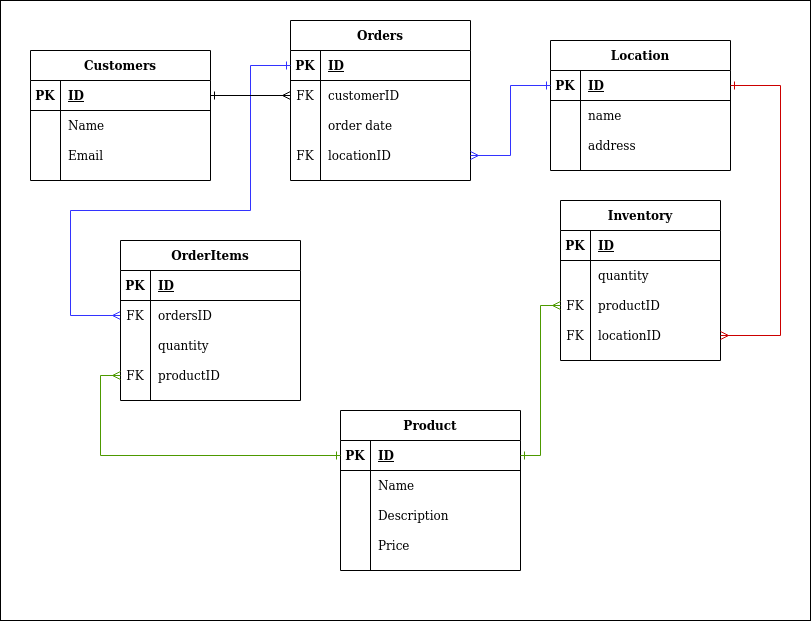

The diagram above was exported from draw.io. Its source (the exported page's mxGraphModel, read from the mxfile embedded in the PNG):
<mxGraphModel dx="1422" dy="826" grid="1" gridSize="10" guides="1" tooltips="1" connect="1" arrows="1" fold="1" page="1" pageScale="1" pageWidth="850" pageHeight="1100" math="0" shadow="0">
  <root>
    <mxCell id="0" />
    <mxCell id="1" parent="0" />
    <mxCell id="xMDO1kIipjgWV8xw_K5V-45" value="" style="rounded=0;whiteSpace=wrap;html=1;fillColor=#FFFFFF;" parent="1" vertex="1">
      <mxGeometry x="20" y="40" width="810" height="620" as="geometry" />
    </mxCell>
    <mxCell id="iaXdrycy_8uieIikNWWc-33" value="Inventory" style="shape=table;startSize=30;container=1;collapsible=1;childLayout=tableLayout;fixedRows=1;rowLines=0;fontStyle=1;align=center;resizeLast=1;strokeColor=#000000;" parent="1" vertex="1">
      <mxGeometry x="580" y="240" width="160" height="160" as="geometry" />
    </mxCell>
    <mxCell id="iaXdrycy_8uieIikNWWc-34" value="" style="shape=partialRectangle;collapsible=0;dropTarget=0;pointerEvents=0;fillColor=none;top=0;left=0;bottom=1;right=0;points=[[0,0.5],[1,0.5]];portConstraint=eastwest;" parent="iaXdrycy_8uieIikNWWc-33" vertex="1">
      <mxGeometry y="30" width="160" height="30" as="geometry" />
    </mxCell>
    <mxCell id="iaXdrycy_8uieIikNWWc-35" value="PK" style="shape=partialRectangle;connectable=0;fillColor=none;top=0;left=0;bottom=0;right=0;fontStyle=1;overflow=hidden;fontColor=#000000;" parent="iaXdrycy_8uieIikNWWc-34" vertex="1">
      <mxGeometry width="30" height="30" as="geometry" />
    </mxCell>
    <mxCell id="iaXdrycy_8uieIikNWWc-36" value="ID" style="shape=partialRectangle;connectable=0;fillColor=none;top=0;left=0;bottom=0;right=0;align=left;spacingLeft=6;fontStyle=5;overflow=hidden;fontColor=#000000;" parent="iaXdrycy_8uieIikNWWc-34" vertex="1">
      <mxGeometry x="30" width="130" height="30" as="geometry" />
    </mxCell>
    <mxCell id="iaXdrycy_8uieIikNWWc-40" value="" style="shape=partialRectangle;collapsible=0;dropTarget=0;pointerEvents=0;fillColor=none;top=0;left=0;bottom=0;right=0;points=[[0,0.5],[1,0.5]];portConstraint=eastwest;" parent="iaXdrycy_8uieIikNWWc-33" vertex="1">
      <mxGeometry y="60" width="160" height="30" as="geometry" />
    </mxCell>
    <mxCell id="iaXdrycy_8uieIikNWWc-41" value="" style="shape=partialRectangle;connectable=0;fillColor=none;top=0;left=0;bottom=0;right=0;editable=1;overflow=hidden;" parent="iaXdrycy_8uieIikNWWc-40" vertex="1">
      <mxGeometry width="30" height="30" as="geometry" />
    </mxCell>
    <mxCell id="iaXdrycy_8uieIikNWWc-42" value="quantity" style="shape=partialRectangle;connectable=0;fillColor=none;top=0;left=0;bottom=0;right=0;align=left;spacingLeft=6;overflow=hidden;fontColor=#000000;" parent="iaXdrycy_8uieIikNWWc-40" vertex="1">
      <mxGeometry x="30" width="130" height="30" as="geometry" />
    </mxCell>
    <mxCell id="iaXdrycy_8uieIikNWWc-56" value="" style="shape=partialRectangle;collapsible=0;dropTarget=0;pointerEvents=0;fillColor=none;top=0;left=0;bottom=0;right=0;points=[[0,0.5],[1,0.5]];portConstraint=eastwest;" parent="iaXdrycy_8uieIikNWWc-33" vertex="1">
      <mxGeometry y="90" width="160" height="30" as="geometry" />
    </mxCell>
    <mxCell id="iaXdrycy_8uieIikNWWc-57" value="FK" style="shape=partialRectangle;connectable=0;fillColor=none;top=0;left=0;bottom=0;right=0;editable=1;overflow=hidden;fontColor=#000000;" parent="iaXdrycy_8uieIikNWWc-56" vertex="1">
      <mxGeometry width="30" height="30" as="geometry" />
    </mxCell>
    <mxCell id="iaXdrycy_8uieIikNWWc-58" value="productID" style="shape=partialRectangle;connectable=0;fillColor=none;top=0;left=0;bottom=0;right=0;align=left;spacingLeft=6;overflow=hidden;fontColor=#000000;" parent="iaXdrycy_8uieIikNWWc-56" vertex="1">
      <mxGeometry x="30" width="130" height="30" as="geometry" />
    </mxCell>
    <mxCell id="iaXdrycy_8uieIikNWWc-59" value="" style="shape=partialRectangle;collapsible=0;dropTarget=0;pointerEvents=0;fillColor=none;top=0;left=0;bottom=0;right=0;points=[[0,0.5],[1,0.5]];portConstraint=eastwest;" parent="iaXdrycy_8uieIikNWWc-33" vertex="1">
      <mxGeometry y="120" width="160" height="30" as="geometry" />
    </mxCell>
    <mxCell id="iaXdrycy_8uieIikNWWc-60" value="FK" style="shape=partialRectangle;connectable=0;fillColor=none;top=0;left=0;bottom=0;right=0;editable=1;overflow=hidden;fontColor=#000000;" parent="iaXdrycy_8uieIikNWWc-59" vertex="1">
      <mxGeometry width="30" height="30" as="geometry" />
    </mxCell>
    <mxCell id="iaXdrycy_8uieIikNWWc-61" value="locationID" style="shape=partialRectangle;connectable=0;fillColor=none;top=0;left=0;bottom=0;right=0;align=left;spacingLeft=6;overflow=hidden;fontColor=#000000;" parent="iaXdrycy_8uieIikNWWc-59" vertex="1">
      <mxGeometry x="30" width="130" height="30" as="geometry" />
    </mxCell>
    <mxCell id="iaXdrycy_8uieIikNWWc-62" value="Orders" style="shape=table;startSize=30;container=1;collapsible=1;childLayout=tableLayout;fixedRows=1;rowLines=0;fontStyle=1;align=center;resizeLast=1;strokeColor=#000000;" parent="1" vertex="1">
      <mxGeometry x="310" y="60" width="180" height="160" as="geometry" />
    </mxCell>
    <mxCell id="iaXdrycy_8uieIikNWWc-63" value="" style="shape=partialRectangle;collapsible=0;dropTarget=0;pointerEvents=0;fillColor=none;top=0;left=0;bottom=1;right=0;points=[[0,0.5],[1,0.5]];portConstraint=eastwest;" parent="iaXdrycy_8uieIikNWWc-62" vertex="1">
      <mxGeometry y="30" width="180" height="30" as="geometry" />
    </mxCell>
    <mxCell id="iaXdrycy_8uieIikNWWc-64" value="PK" style="shape=partialRectangle;connectable=0;fillColor=none;top=0;left=0;bottom=0;right=0;fontStyle=1;overflow=hidden;fontColor=#000000;" parent="iaXdrycy_8uieIikNWWc-63" vertex="1">
      <mxGeometry width="30" height="30" as="geometry" />
    </mxCell>
    <mxCell id="iaXdrycy_8uieIikNWWc-65" value="ID" style="shape=partialRectangle;connectable=0;fillColor=none;top=0;left=0;bottom=0;right=0;align=left;spacingLeft=6;fontStyle=5;overflow=hidden;fontColor=#000000;" parent="iaXdrycy_8uieIikNWWc-63" vertex="1">
      <mxGeometry x="30" width="150" height="30" as="geometry" />
    </mxCell>
    <mxCell id="iaXdrycy_8uieIikNWWc-66" value="" style="shape=partialRectangle;collapsible=0;dropTarget=0;pointerEvents=0;fillColor=none;top=0;left=0;bottom=0;right=0;points=[[0,0.5],[1,0.5]];portConstraint=eastwest;" parent="iaXdrycy_8uieIikNWWc-62" vertex="1">
      <mxGeometry y="60" width="180" height="30" as="geometry" />
    </mxCell>
    <mxCell id="iaXdrycy_8uieIikNWWc-67" value="FK" style="shape=partialRectangle;connectable=0;fillColor=none;top=0;left=0;bottom=0;right=0;editable=1;overflow=hidden;fontColor=#000000;" parent="iaXdrycy_8uieIikNWWc-66" vertex="1">
      <mxGeometry width="30" height="30" as="geometry" />
    </mxCell>
    <mxCell id="iaXdrycy_8uieIikNWWc-68" value="customerID" style="shape=partialRectangle;connectable=0;fillColor=none;top=0;left=0;bottom=0;right=0;align=left;spacingLeft=6;overflow=hidden;fontColor=#000000;" parent="iaXdrycy_8uieIikNWWc-66" vertex="1">
      <mxGeometry x="30" width="150" height="30" as="geometry" />
    </mxCell>
    <mxCell id="iaXdrycy_8uieIikNWWc-69" value="" style="shape=partialRectangle;collapsible=0;dropTarget=0;pointerEvents=0;fillColor=none;top=0;left=0;bottom=0;right=0;points=[[0,0.5],[1,0.5]];portConstraint=eastwest;" parent="iaXdrycy_8uieIikNWWc-62" vertex="1">
      <mxGeometry y="90" width="180" height="30" as="geometry" />
    </mxCell>
    <mxCell id="iaXdrycy_8uieIikNWWc-70" value="" style="shape=partialRectangle;connectable=0;fillColor=none;top=0;left=0;bottom=0;right=0;editable=1;overflow=hidden;" parent="iaXdrycy_8uieIikNWWc-69" vertex="1">
      <mxGeometry width="30" height="30" as="geometry" />
    </mxCell>
    <mxCell id="iaXdrycy_8uieIikNWWc-71" value="order date" style="shape=partialRectangle;connectable=0;fillColor=none;top=0;left=0;bottom=0;right=0;align=left;spacingLeft=6;overflow=hidden;fontColor=#000000;" parent="iaXdrycy_8uieIikNWWc-69" vertex="1">
      <mxGeometry x="30" width="150" height="30" as="geometry" />
    </mxCell>
    <mxCell id="iaXdrycy_8uieIikNWWc-72" value="" style="shape=partialRectangle;collapsible=0;dropTarget=0;pointerEvents=0;fillColor=none;top=0;left=0;bottom=0;right=0;points=[[0,0.5],[1,0.5]];portConstraint=eastwest;" parent="iaXdrycy_8uieIikNWWc-62" vertex="1">
      <mxGeometry y="120" width="180" height="30" as="geometry" />
    </mxCell>
    <mxCell id="iaXdrycy_8uieIikNWWc-73" value="FK" style="shape=partialRectangle;connectable=0;fillColor=none;top=0;left=0;bottom=0;right=0;editable=1;overflow=hidden;fontColor=#000000;" parent="iaXdrycy_8uieIikNWWc-72" vertex="1">
      <mxGeometry width="30" height="30" as="geometry" />
    </mxCell>
    <mxCell id="iaXdrycy_8uieIikNWWc-74" value="locationID" style="shape=partialRectangle;connectable=0;fillColor=none;top=0;left=0;bottom=0;right=0;align=left;spacingLeft=6;overflow=hidden;fontColor=#000000;" parent="iaXdrycy_8uieIikNWWc-72" vertex="1">
      <mxGeometry x="30" width="150" height="30" as="geometry" />
    </mxCell>
    <mxCell id="iaXdrycy_8uieIikNWWc-75" value="Customers" style="shape=table;startSize=30;container=1;collapsible=1;childLayout=tableLayout;fixedRows=1;rowLines=0;fontStyle=1;align=center;resizeLast=1;strokeColor=#000000;" parent="1" vertex="1">
      <mxGeometry x="50" y="90" width="180" height="130" as="geometry" />
    </mxCell>
    <mxCell id="iaXdrycy_8uieIikNWWc-76" value="" style="shape=partialRectangle;collapsible=0;dropTarget=0;pointerEvents=0;fillColor=none;top=0;left=0;bottom=1;right=0;points=[[0,0.5],[1,0.5]];portConstraint=eastwest;" parent="iaXdrycy_8uieIikNWWc-75" vertex="1">
      <mxGeometry y="30" width="180" height="30" as="geometry" />
    </mxCell>
    <mxCell id="iaXdrycy_8uieIikNWWc-77" value="PK" style="shape=partialRectangle;connectable=0;fillColor=none;top=0;left=0;bottom=0;right=0;fontStyle=1;overflow=hidden;fontColor=#000000;" parent="iaXdrycy_8uieIikNWWc-76" vertex="1">
      <mxGeometry width="30" height="30" as="geometry" />
    </mxCell>
    <mxCell id="iaXdrycy_8uieIikNWWc-78" value="ID" style="shape=partialRectangle;connectable=0;fillColor=none;top=0;left=0;bottom=0;right=0;align=left;spacingLeft=6;fontStyle=5;overflow=hidden;fontColor=#000000;" parent="iaXdrycy_8uieIikNWWc-76" vertex="1">
      <mxGeometry x="30" width="150" height="30" as="geometry" />
    </mxCell>
    <mxCell id="iaXdrycy_8uieIikNWWc-79" value="" style="shape=partialRectangle;collapsible=0;dropTarget=0;pointerEvents=0;fillColor=none;top=0;left=0;bottom=0;right=0;points=[[0,0.5],[1,0.5]];portConstraint=eastwest;" parent="iaXdrycy_8uieIikNWWc-75" vertex="1">
      <mxGeometry y="60" width="180" height="30" as="geometry" />
    </mxCell>
    <mxCell id="iaXdrycy_8uieIikNWWc-80" value="" style="shape=partialRectangle;connectable=0;fillColor=none;top=0;left=0;bottom=0;right=0;editable=1;overflow=hidden;" parent="iaXdrycy_8uieIikNWWc-79" vertex="1">
      <mxGeometry width="30" height="30" as="geometry" />
    </mxCell>
    <mxCell id="iaXdrycy_8uieIikNWWc-81" value="Name" style="shape=partialRectangle;connectable=0;fillColor=none;top=0;left=0;bottom=0;right=0;align=left;spacingLeft=6;overflow=hidden;fontColor=#000000;" parent="iaXdrycy_8uieIikNWWc-79" vertex="1">
      <mxGeometry x="30" width="150" height="30" as="geometry" />
    </mxCell>
    <mxCell id="xMDO1kIipjgWV8xw_K5V-28" style="shape=partialRectangle;collapsible=0;dropTarget=0;pointerEvents=0;fillColor=none;top=0;left=0;bottom=0;right=0;points=[[0,0.5],[1,0.5]];portConstraint=eastwest;" parent="iaXdrycy_8uieIikNWWc-75" vertex="1">
      <mxGeometry y="90" width="180" height="30" as="geometry" />
    </mxCell>
    <mxCell id="xMDO1kIipjgWV8xw_K5V-29" style="shape=partialRectangle;connectable=0;fillColor=none;top=0;left=0;bottom=0;right=0;editable=1;overflow=hidden;" parent="xMDO1kIipjgWV8xw_K5V-28" vertex="1">
      <mxGeometry width="30" height="30" as="geometry" />
    </mxCell>
    <mxCell id="xMDO1kIipjgWV8xw_K5V-30" value="Email" style="shape=partialRectangle;connectable=0;fillColor=none;top=0;left=0;bottom=0;right=0;align=left;spacingLeft=6;overflow=hidden;fontColor=#000000;" parent="xMDO1kIipjgWV8xw_K5V-28" vertex="1">
      <mxGeometry x="30" width="150" height="30" as="geometry" />
    </mxCell>
    <mxCell id="xMDO1kIipjgWV8xw_K5V-40" style="edgeStyle=orthogonalEdgeStyle;rounded=0;orthogonalLoop=1;jettySize=auto;html=1;entryX=0;entryY=0.5;entryDx=0;entryDy=0;startArrow=ERmany;startFill=0;endArrow=ERone;endFill=0;strokeColor=#3333FF;exitX=0;exitY=0.5;exitDx=0;exitDy=0;" parent="1" source="iaXdrycy_8uieIikNWWc-92" target="iaXdrycy_8uieIikNWWc-63" edge="1">
      <mxGeometry relative="1" as="geometry">
        <mxPoint x="340" y="410" as="sourcePoint" />
        <Array as="points">
          <mxPoint x="90" y="355" />
          <mxPoint x="90" y="250" />
          <mxPoint x="270" y="250" />
          <mxPoint x="270" y="105" />
        </Array>
      </mxGeometry>
    </mxCell>
    <mxCell id="iaXdrycy_8uieIikNWWc-88" value="OrderItems" style="shape=table;startSize=30;container=1;collapsible=1;childLayout=tableLayout;fixedRows=1;rowLines=0;fontStyle=1;align=center;resizeLast=1;strokeColor=#000000;fillColor=#FFFFFF;" parent="1" vertex="1">
      <mxGeometry x="140" y="280" width="180" height="160" as="geometry">
        <mxRectangle x="140" y="280" width="110" height="30" as="alternateBounds" />
      </mxGeometry>
    </mxCell>
    <mxCell id="iaXdrycy_8uieIikNWWc-89" value="" style="shape=partialRectangle;collapsible=0;dropTarget=0;pointerEvents=0;fillColor=none;top=0;left=0;bottom=1;right=0;points=[[0,0.5],[1,0.5]];portConstraint=eastwest;" parent="iaXdrycy_8uieIikNWWc-88" vertex="1">
      <mxGeometry y="30" width="180" height="30" as="geometry" />
    </mxCell>
    <mxCell id="iaXdrycy_8uieIikNWWc-90" value="PK" style="shape=partialRectangle;connectable=0;fillColor=none;top=0;left=0;bottom=0;right=0;fontStyle=1;overflow=hidden;fontColor=#000000;" parent="iaXdrycy_8uieIikNWWc-89" vertex="1">
      <mxGeometry width="30" height="30" as="geometry" />
    </mxCell>
    <mxCell id="iaXdrycy_8uieIikNWWc-91" value="ID" style="shape=partialRectangle;connectable=0;fillColor=none;top=0;left=0;bottom=0;right=0;align=left;spacingLeft=6;fontStyle=5;overflow=hidden;fontColor=#000000;" parent="iaXdrycy_8uieIikNWWc-89" vertex="1">
      <mxGeometry x="30" width="150" height="30" as="geometry" />
    </mxCell>
    <mxCell id="iaXdrycy_8uieIikNWWc-92" value="" style="shape=partialRectangle;collapsible=0;dropTarget=0;pointerEvents=0;fillColor=none;top=0;left=0;bottom=0;right=0;points=[[0,0.5],[1,0.5]];portConstraint=eastwest;" parent="iaXdrycy_8uieIikNWWc-88" vertex="1">
      <mxGeometry y="60" width="180" height="30" as="geometry" />
    </mxCell>
    <mxCell id="iaXdrycy_8uieIikNWWc-93" value="FK" style="shape=partialRectangle;connectable=0;fillColor=none;top=0;left=0;bottom=0;right=0;editable=1;overflow=hidden;fontColor=#000000;" parent="iaXdrycy_8uieIikNWWc-92" vertex="1">
      <mxGeometry width="30" height="30" as="geometry" />
    </mxCell>
    <mxCell id="iaXdrycy_8uieIikNWWc-94" value="ordersID" style="shape=partialRectangle;connectable=0;fillColor=none;top=0;left=0;bottom=0;right=0;align=left;spacingLeft=6;overflow=hidden;fontColor=#000000;" parent="iaXdrycy_8uieIikNWWc-92" vertex="1">
      <mxGeometry x="30" width="150" height="30" as="geometry" />
    </mxCell>
    <mxCell id="iaXdrycy_8uieIikNWWc-95" value="" style="shape=partialRectangle;collapsible=0;dropTarget=0;pointerEvents=0;fillColor=none;top=0;left=0;bottom=0;right=0;points=[[0,0.5],[1,0.5]];portConstraint=eastwest;strokeColor=#000000;" parent="iaXdrycy_8uieIikNWWc-88" vertex="1">
      <mxGeometry y="90" width="180" height="30" as="geometry" />
    </mxCell>
    <mxCell id="iaXdrycy_8uieIikNWWc-96" value="" style="shape=partialRectangle;connectable=0;fillColor=none;top=0;left=0;bottom=0;right=0;editable=1;overflow=hidden;" parent="iaXdrycy_8uieIikNWWc-95" vertex="1">
      <mxGeometry width="30" height="30" as="geometry" />
    </mxCell>
    <mxCell id="iaXdrycy_8uieIikNWWc-97" value="quantity" style="shape=partialRectangle;connectable=0;fillColor=none;top=0;left=0;bottom=0;right=0;align=left;spacingLeft=6;overflow=hidden;fontColor=#000000;" parent="iaXdrycy_8uieIikNWWc-95" vertex="1">
      <mxGeometry x="30" width="150" height="30" as="geometry" />
    </mxCell>
    <mxCell id="iaXdrycy_8uieIikNWWc-98" value="" style="shape=partialRectangle;collapsible=0;dropTarget=0;pointerEvents=0;fillColor=none;top=0;left=0;bottom=0;right=0;points=[[0,0.5],[1,0.5]];portConstraint=eastwest;" parent="iaXdrycy_8uieIikNWWc-88" vertex="1">
      <mxGeometry y="120" width="180" height="30" as="geometry" />
    </mxCell>
    <mxCell id="iaXdrycy_8uieIikNWWc-99" value="FK" style="shape=partialRectangle;connectable=0;fillColor=none;top=0;left=0;bottom=0;right=0;editable=1;overflow=hidden;fontColor=#000000;" parent="iaXdrycy_8uieIikNWWc-98" vertex="1">
      <mxGeometry width="30" height="30" as="geometry" />
    </mxCell>
    <mxCell id="iaXdrycy_8uieIikNWWc-100" value="productID" style="shape=partialRectangle;connectable=0;fillColor=none;top=0;left=0;bottom=0;right=0;align=left;spacingLeft=6;overflow=hidden;fontColor=#000000;" parent="iaXdrycy_8uieIikNWWc-98" vertex="1">
      <mxGeometry x="30" width="150" height="30" as="geometry" />
    </mxCell>
    <mxCell id="iaXdrycy_8uieIikNWWc-115" value="Location" style="shape=table;startSize=30;container=1;collapsible=1;childLayout=tableLayout;fixedRows=1;rowLines=0;fontStyle=1;align=center;resizeLast=1;strokeColor=#000000;" parent="1" vertex="1">
      <mxGeometry x="570" y="80" width="180" height="130" as="geometry" />
    </mxCell>
    <mxCell id="iaXdrycy_8uieIikNWWc-116" value="" style="shape=partialRectangle;collapsible=0;dropTarget=0;pointerEvents=0;fillColor=none;top=0;left=0;bottom=1;right=0;points=[[0,0.5],[1,0.5]];portConstraint=eastwest;" parent="iaXdrycy_8uieIikNWWc-115" vertex="1">
      <mxGeometry y="30" width="180" height="30" as="geometry" />
    </mxCell>
    <mxCell id="iaXdrycy_8uieIikNWWc-117" value="PK" style="shape=partialRectangle;connectable=0;fillColor=none;top=0;left=0;bottom=0;right=0;fontStyle=1;overflow=hidden;fontColor=#000000;" parent="iaXdrycy_8uieIikNWWc-116" vertex="1">
      <mxGeometry width="30" height="30" as="geometry" />
    </mxCell>
    <mxCell id="iaXdrycy_8uieIikNWWc-118" value="ID" style="shape=partialRectangle;connectable=0;fillColor=none;top=0;left=0;bottom=0;right=0;align=left;spacingLeft=6;fontStyle=5;overflow=hidden;fontColor=#000000;" parent="iaXdrycy_8uieIikNWWc-116" vertex="1">
      <mxGeometry x="30" width="150" height="30" as="geometry" />
    </mxCell>
    <mxCell id="iaXdrycy_8uieIikNWWc-119" value="" style="shape=partialRectangle;collapsible=0;dropTarget=0;pointerEvents=0;fillColor=none;top=0;left=0;bottom=0;right=0;points=[[0,0.5],[1,0.5]];portConstraint=eastwest;" parent="iaXdrycy_8uieIikNWWc-115" vertex="1">
      <mxGeometry y="60" width="180" height="30" as="geometry" />
    </mxCell>
    <mxCell id="iaXdrycy_8uieIikNWWc-120" value="" style="shape=partialRectangle;connectable=0;fillColor=none;top=0;left=0;bottom=0;right=0;editable=1;overflow=hidden;" parent="iaXdrycy_8uieIikNWWc-119" vertex="1">
      <mxGeometry width="30" height="30" as="geometry" />
    </mxCell>
    <mxCell id="iaXdrycy_8uieIikNWWc-121" value="name" style="shape=partialRectangle;connectable=0;fillColor=none;top=0;left=0;bottom=0;right=0;align=left;spacingLeft=6;overflow=hidden;fontColor=#000000;" parent="iaXdrycy_8uieIikNWWc-119" vertex="1">
      <mxGeometry x="30" width="150" height="30" as="geometry" />
    </mxCell>
    <mxCell id="iaXdrycy_8uieIikNWWc-122" value="" style="shape=partialRectangle;collapsible=0;dropTarget=0;pointerEvents=0;fillColor=none;top=0;left=0;bottom=0;right=0;points=[[0,0.5],[1,0.5]];portConstraint=eastwest;" parent="iaXdrycy_8uieIikNWWc-115" vertex="1">
      <mxGeometry y="90" width="180" height="30" as="geometry" />
    </mxCell>
    <mxCell id="iaXdrycy_8uieIikNWWc-123" value="" style="shape=partialRectangle;connectable=0;fillColor=none;top=0;left=0;bottom=0;right=0;editable=1;overflow=hidden;" parent="iaXdrycy_8uieIikNWWc-122" vertex="1">
      <mxGeometry width="30" height="30" as="geometry" />
    </mxCell>
    <mxCell id="iaXdrycy_8uieIikNWWc-124" value="address" style="shape=partialRectangle;connectable=0;fillColor=none;top=0;left=0;bottom=0;right=0;align=left;spacingLeft=6;overflow=hidden;fontColor=#000000;" parent="iaXdrycy_8uieIikNWWc-122" vertex="1">
      <mxGeometry x="30" width="150" height="30" as="geometry" />
    </mxCell>
    <mxCell id="iaXdrycy_8uieIikNWWc-128" value="Product" style="shape=table;startSize=30;container=1;collapsible=1;childLayout=tableLayout;fixedRows=1;rowLines=0;fontStyle=1;align=center;resizeLast=1;strokeColor=#000000;" parent="1" vertex="1">
      <mxGeometry x="360" y="450" width="180" height="160" as="geometry" />
    </mxCell>
    <mxCell id="iaXdrycy_8uieIikNWWc-129" value="" style="shape=partialRectangle;collapsible=0;dropTarget=0;pointerEvents=0;fillColor=none;top=0;left=0;bottom=1;right=0;points=[[0,0.5],[1,0.5]];portConstraint=eastwest;" parent="iaXdrycy_8uieIikNWWc-128" vertex="1">
      <mxGeometry y="30" width="180" height="30" as="geometry" />
    </mxCell>
    <mxCell id="iaXdrycy_8uieIikNWWc-130" value="PK" style="shape=partialRectangle;connectable=0;fillColor=none;top=0;left=0;bottom=0;right=0;fontStyle=1;overflow=hidden;fontColor=#000000;" parent="iaXdrycy_8uieIikNWWc-129" vertex="1">
      <mxGeometry width="30" height="30" as="geometry" />
    </mxCell>
    <mxCell id="iaXdrycy_8uieIikNWWc-131" value="ID" style="shape=partialRectangle;connectable=0;fillColor=none;top=0;left=0;bottom=0;right=0;align=left;spacingLeft=6;fontStyle=5;overflow=hidden;fontColor=#000000;" parent="iaXdrycy_8uieIikNWWc-129" vertex="1">
      <mxGeometry x="30" width="150" height="30" as="geometry" />
    </mxCell>
    <mxCell id="iaXdrycy_8uieIikNWWc-132" value="" style="shape=partialRectangle;collapsible=0;dropTarget=0;pointerEvents=0;fillColor=none;top=0;left=0;bottom=0;right=0;points=[[0,0.5],[1,0.5]];portConstraint=eastwest;" parent="iaXdrycy_8uieIikNWWc-128" vertex="1">
      <mxGeometry y="60" width="180" height="30" as="geometry" />
    </mxCell>
    <mxCell id="iaXdrycy_8uieIikNWWc-133" value="" style="shape=partialRectangle;connectable=0;fillColor=none;top=0;left=0;bottom=0;right=0;editable=1;overflow=hidden;" parent="iaXdrycy_8uieIikNWWc-132" vertex="1">
      <mxGeometry width="30" height="30" as="geometry" />
    </mxCell>
    <mxCell id="iaXdrycy_8uieIikNWWc-134" value="Name" style="shape=partialRectangle;connectable=0;fillColor=none;top=0;left=0;bottom=0;right=0;align=left;spacingLeft=6;overflow=hidden;fontColor=#000000;" parent="iaXdrycy_8uieIikNWWc-132" vertex="1">
      <mxGeometry x="30" width="150" height="30" as="geometry" />
    </mxCell>
    <mxCell id="iaXdrycy_8uieIikNWWc-135" value="" style="shape=partialRectangle;collapsible=0;dropTarget=0;pointerEvents=0;fillColor=none;top=0;left=0;bottom=0;right=0;points=[[0,0.5],[1,0.5]];portConstraint=eastwest;" parent="iaXdrycy_8uieIikNWWc-128" vertex="1">
      <mxGeometry y="90" width="180" height="30" as="geometry" />
    </mxCell>
    <mxCell id="iaXdrycy_8uieIikNWWc-136" value="" style="shape=partialRectangle;connectable=0;fillColor=none;top=0;left=0;bottom=0;right=0;editable=1;overflow=hidden;" parent="iaXdrycy_8uieIikNWWc-135" vertex="1">
      <mxGeometry width="30" height="30" as="geometry" />
    </mxCell>
    <mxCell id="iaXdrycy_8uieIikNWWc-137" value="Description" style="shape=partialRectangle;connectable=0;fillColor=none;top=0;left=0;bottom=0;right=0;align=left;spacingLeft=6;overflow=hidden;fontColor=#000000;" parent="iaXdrycy_8uieIikNWWc-135" vertex="1">
      <mxGeometry x="30" width="150" height="30" as="geometry" />
    </mxCell>
    <mxCell id="iaXdrycy_8uieIikNWWc-138" value="" style="shape=partialRectangle;collapsible=0;dropTarget=0;pointerEvents=0;fillColor=none;top=0;left=0;bottom=0;right=0;points=[[0,0.5],[1,0.5]];portConstraint=eastwest;" parent="iaXdrycy_8uieIikNWWc-128" vertex="1">
      <mxGeometry y="120" width="180" height="30" as="geometry" />
    </mxCell>
    <mxCell id="iaXdrycy_8uieIikNWWc-139" value="" style="shape=partialRectangle;connectable=0;fillColor=none;top=0;left=0;bottom=0;right=0;editable=1;overflow=hidden;" parent="iaXdrycy_8uieIikNWWc-138" vertex="1">
      <mxGeometry width="30" height="30" as="geometry" />
    </mxCell>
    <mxCell id="iaXdrycy_8uieIikNWWc-140" value="Price" style="shape=partialRectangle;connectable=0;fillColor=none;top=0;left=0;bottom=0;right=0;align=left;spacingLeft=6;overflow=hidden;fontColor=#000000;" parent="iaXdrycy_8uieIikNWWc-138" vertex="1">
      <mxGeometry x="30" width="150" height="30" as="geometry" />
    </mxCell>
    <mxCell id="xMDO1kIipjgWV8xw_K5V-37" style="edgeStyle=orthogonalEdgeStyle;rounded=0;orthogonalLoop=1;jettySize=auto;html=1;exitX=0;exitY=0.5;exitDx=0;exitDy=0;entryX=1;entryY=0.5;entryDx=0;entryDy=0;endArrow=ERone;endFill=0;startArrow=ERmany;startFill=0;strokeColor=#000000;" parent="1" source="iaXdrycy_8uieIikNWWc-66" target="iaXdrycy_8uieIikNWWc-76" edge="1">
      <mxGeometry relative="1" as="geometry" />
    </mxCell>
    <mxCell id="xMDO1kIipjgWV8xw_K5V-39" style="edgeStyle=orthogonalEdgeStyle;rounded=0;orthogonalLoop=1;jettySize=auto;html=1;exitX=1;exitY=0.5;exitDx=0;exitDy=0;entryX=0;entryY=0.5;entryDx=0;entryDy=0;startArrow=ERmany;startFill=0;endArrow=ERone;endFill=0;strokeColor=#3333FF;" parent="1" source="iaXdrycy_8uieIikNWWc-72" target="iaXdrycy_8uieIikNWWc-116" edge="1">
      <mxGeometry relative="1" as="geometry" />
    </mxCell>
    <mxCell id="xMDO1kIipjgWV8xw_K5V-42" style="edgeStyle=orthogonalEdgeStyle;rounded=0;orthogonalLoop=1;jettySize=auto;html=1;exitX=0;exitY=0.5;exitDx=0;exitDy=0;entryX=0;entryY=0.5;entryDx=0;entryDy=0;startArrow=ERmany;startFill=0;endArrow=ERone;endFill=0;strokeColor=#4D9900;" parent="1" source="iaXdrycy_8uieIikNWWc-98" target="iaXdrycy_8uieIikNWWc-129" edge="1">
      <mxGeometry relative="1" as="geometry" />
    </mxCell>
    <mxCell id="xMDO1kIipjgWV8xw_K5V-43" style="edgeStyle=orthogonalEdgeStyle;rounded=0;orthogonalLoop=1;jettySize=auto;html=1;exitX=0;exitY=0.5;exitDx=0;exitDy=0;entryX=1;entryY=0.5;entryDx=0;entryDy=0;startArrow=ERmany;startFill=0;endArrow=ERone;endFill=0;strokeColor=#4D9900;" parent="1" source="iaXdrycy_8uieIikNWWc-56" target="iaXdrycy_8uieIikNWWc-129" edge="1">
      <mxGeometry relative="1" as="geometry" />
    </mxCell>
    <mxCell id="xMDO1kIipjgWV8xw_K5V-44" style="edgeStyle=orthogonalEdgeStyle;rounded=0;orthogonalLoop=1;jettySize=auto;html=1;entryX=1;entryY=0.5;entryDx=0;entryDy=0;startArrow=ERmany;startFill=0;endArrow=ERone;endFill=0;strokeColor=#CC0000;exitX=1;exitY=0.5;exitDx=0;exitDy=0;" parent="1" source="iaXdrycy_8uieIikNWWc-59" target="iaXdrycy_8uieIikNWWc-116" edge="1">
      <mxGeometry relative="1" as="geometry">
        <Array as="points">
          <mxPoint x="800" y="375" />
          <mxPoint x="800" y="125" />
        </Array>
        <mxPoint x="770" y="460" as="sourcePoint" />
      </mxGeometry>
    </mxCell>
  </root>
</mxGraphModel>